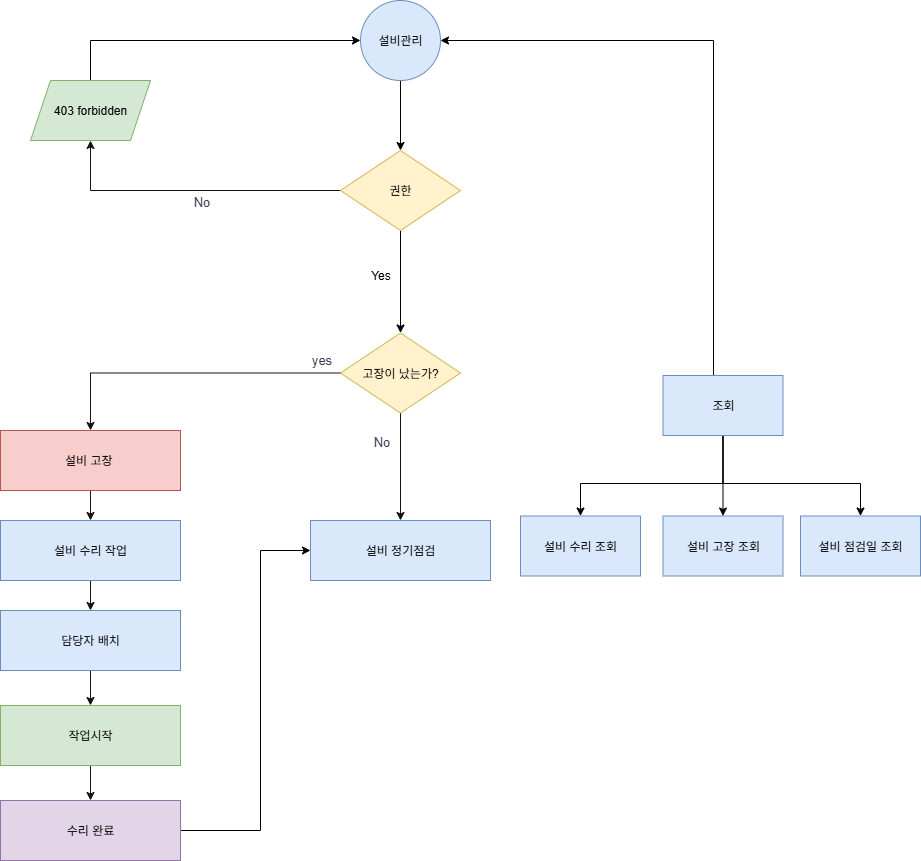

The diagram above was exported from draw.io. Its source (the exported page's mxGraphModel, read from the mxfile embedded in the PNG):
<mxGraphModel dx="1011" dy="885" grid="0" gridSize="10" guides="1" tooltips="1" connect="1" arrows="1" fold="1" page="1" pageScale="1" pageWidth="827" pageHeight="1169" math="0" shadow="0">
  <root>
    <mxCell id="0" />
    <mxCell id="1" parent="0" />
    <mxCell id="lH4nMJ6SnVzSK_hkEuxh-1" value="" style="edgeStyle=orthogonalEdgeStyle;rounded=0;orthogonalLoop=1;jettySize=auto;html=1;strokeColor=#000000;fontColor=#393C56;fillColor=#F2CC8F;" parent="1" source="lH4nMJ6SnVzSK_hkEuxh-2" target="lH4nMJ6SnVzSK_hkEuxh-11" edge="1">
      <mxGeometry relative="1" as="geometry" />
    </mxCell>
    <mxCell id="lH4nMJ6SnVzSK_hkEuxh-2" value="설비관리" style="ellipse;whiteSpace=wrap;html=1;labelBackgroundColor=none;fillColor=#dae8fc;strokeColor=#6c8ebf;" parent="1" vertex="1">
      <mxGeometry x="380" y="210" width="80" height="80" as="geometry" />
    </mxCell>
    <mxCell id="lH4nMJ6SnVzSK_hkEuxh-3" value="" style="edgeStyle=orthogonalEdgeStyle;rounded=0;orthogonalLoop=1;jettySize=auto;html=1;strokeColor=#1C0F0C;fontColor=#393C56;fillColor=#F2CC8F;" parent="1" source="lH4nMJ6SnVzSK_hkEuxh-4" target="lH4nMJ6SnVzSK_hkEuxh-18" edge="1">
      <mxGeometry relative="1" as="geometry" />
    </mxCell>
    <mxCell id="lH4nMJ6SnVzSK_hkEuxh-4" value="담당자 배치" style="rounded=0;whiteSpace=wrap;html=1;labelBackgroundColor=none;fillColor=#dae8fc;strokeColor=#6c8ebf;" parent="1" vertex="1">
      <mxGeometry x="20" y="820" width="180" height="60" as="geometry" />
    </mxCell>
    <mxCell id="lH4nMJ6SnVzSK_hkEuxh-5" style="edgeStyle=orthogonalEdgeStyle;rounded=0;orthogonalLoop=1;jettySize=auto;html=1;labelBackgroundColor=none;strokeColor=#1C0F0C;fontColor=default;" parent="1" source="lH4nMJ6SnVzSK_hkEuxh-11" target="lH4nMJ6SnVzSK_hkEuxh-13" edge="1">
      <mxGeometry relative="1" as="geometry" />
    </mxCell>
    <mxCell id="lH4nMJ6SnVzSK_hkEuxh-6" value="No" style="edgeLabel;html=1;align=center;verticalAlign=middle;resizable=0;points=[];labelBackgroundColor=none;fontColor=#393C56;fontSize=13;" parent="lH4nMJ6SnVzSK_hkEuxh-5" vertex="1" connectable="0">
      <mxGeometry x="-0.08" relative="1" as="geometry">
        <mxPoint x="-2" y="10" as="offset" />
      </mxGeometry>
    </mxCell>
    <mxCell id="lH4nMJ6SnVzSK_hkEuxh-7" value="yes" style="edgeStyle=orthogonalEdgeStyle;rounded=0;orthogonalLoop=1;jettySize=auto;html=1;entryX=0.5;entryY=0;entryDx=0;entryDy=0;strokeColor=#1C0F0C;fontColor=#393C56;fillColor=#F2CC8F;fontSize=13;" parent="1" source="lH4nMJ6SnVzSK_hkEuxh-32" target="lH4nMJ6SnVzSK_hkEuxh-23" edge="1">
      <mxGeometry x="-0.8777" y="-13" relative="1" as="geometry">
        <mxPoint as="offset" />
        <Array as="points">
          <mxPoint x="110" y="582" />
        </Array>
      </mxGeometry>
    </mxCell>
    <mxCell id="lH4nMJ6SnVzSK_hkEuxh-8" style="edgeStyle=orthogonalEdgeStyle;rounded=0;orthogonalLoop=1;jettySize=auto;html=1;entryX=0.5;entryY=0;entryDx=0;entryDy=0;strokeColor=#1C0F0C;fontColor=#393C56;fillColor=#F2CC8F;exitX=0.486;exitY=0.935;exitDx=0;exitDy=0;exitPerimeter=0;" parent="1" source="lH4nMJ6SnVzSK_hkEuxh-32" target="lH4nMJ6SnVzSK_hkEuxh-25" edge="1">
      <mxGeometry relative="1" as="geometry">
        <Array as="points">
          <mxPoint x="420" y="572" />
        </Array>
      </mxGeometry>
    </mxCell>
    <mxCell id="lH4nMJ6SnVzSK_hkEuxh-9" value="No" style="edgeLabel;html=1;align=center;verticalAlign=middle;resizable=0;points=[];strokeColor=#E07A5F;fontColor=#393C56;fillColor=#F2CC8F;fontSize=13;" parent="lH4nMJ6SnVzSK_hkEuxh-8" vertex="1" connectable="0">
      <mxGeometry x="0.2556" y="-2" relative="1" as="geometry">
        <mxPoint x="-18" y="-3" as="offset" />
      </mxGeometry>
    </mxCell>
    <mxCell id="lH4nMJ6SnVzSK_hkEuxh-10" value="" style="edgeStyle=orthogonalEdgeStyle;rounded=0;orthogonalLoop=1;jettySize=auto;html=1;" parent="1" source="lH4nMJ6SnVzSK_hkEuxh-11" target="lH4nMJ6SnVzSK_hkEuxh-32" edge="1">
      <mxGeometry relative="1" as="geometry" />
    </mxCell>
    <mxCell id="lH4nMJ6SnVzSK_hkEuxh-11" value="권한" style="rhombus;whiteSpace=wrap;html=1;labelBackgroundColor=none;fillColor=#fff2cc;strokeColor=#d6b656;" parent="1" vertex="1">
      <mxGeometry x="360" y="360" width="120" height="80" as="geometry" />
    </mxCell>
    <mxCell id="lH4nMJ6SnVzSK_hkEuxh-12" style="edgeStyle=orthogonalEdgeStyle;rounded=0;orthogonalLoop=1;jettySize=auto;html=1;" parent="1" source="lH4nMJ6SnVzSK_hkEuxh-13" target="lH4nMJ6SnVzSK_hkEuxh-2" edge="1">
      <mxGeometry relative="1" as="geometry">
        <mxPoint x="190" y="350" as="sourcePoint" />
        <Array as="points">
          <mxPoint x="110" y="250" />
        </Array>
      </mxGeometry>
    </mxCell>
    <mxCell id="lH4nMJ6SnVzSK_hkEuxh-13" value="403 forbidden" style="shape=parallelogram;perimeter=parallelogramPerimeter;whiteSpace=wrap;html=1;fixedSize=1;labelBackgroundColor=none;fillColor=#d5e8d4;strokeColor=#82b366;" parent="1" vertex="1">
      <mxGeometry x="50" y="290" width="120" height="60" as="geometry" />
    </mxCell>
    <mxCell id="lH4nMJ6SnVzSK_hkEuxh-15" value="" style="edgeStyle=orthogonalEdgeStyle;rounded=0;orthogonalLoop=1;jettySize=auto;html=1;strokeColor=#1C0F0C;fontColor=#393C56;fillColor=#F2CC8F;" parent="1" source="lH4nMJ6SnVzSK_hkEuxh-16" target="lH4nMJ6SnVzSK_hkEuxh-4" edge="1">
      <mxGeometry relative="1" as="geometry" />
    </mxCell>
    <mxCell id="lH4nMJ6SnVzSK_hkEuxh-16" value="설비 수리 작업" style="rounded=0;whiteSpace=wrap;html=1;labelBackgroundColor=none;fillColor=#dae8fc;strokeColor=#6c8ebf;" parent="1" vertex="1">
      <mxGeometry x="20" y="730" width="180" height="60" as="geometry" />
    </mxCell>
    <mxCell id="lH4nMJ6SnVzSK_hkEuxh-17" value="" style="edgeStyle=orthogonalEdgeStyle;rounded=0;orthogonalLoop=1;jettySize=auto;html=1;strokeColor=#1C0F0C;fontColor=#393C56;fillColor=#F2CC8F;" parent="1" source="lH4nMJ6SnVzSK_hkEuxh-18" target="lH4nMJ6SnVzSK_hkEuxh-20" edge="1">
      <mxGeometry relative="1" as="geometry" />
    </mxCell>
    <mxCell id="lH4nMJ6SnVzSK_hkEuxh-18" value="작업시작" style="rounded=0;whiteSpace=wrap;html=1;labelBackgroundColor=none;fillColor=#d5e8d4;strokeColor=#82b366;" parent="1" vertex="1">
      <mxGeometry x="20" y="915" width="180" height="60" as="geometry" />
    </mxCell>
    <mxCell id="lH4nMJ6SnVzSK_hkEuxh-19" style="edgeStyle=orthogonalEdgeStyle;rounded=0;orthogonalLoop=1;jettySize=auto;html=1;" parent="1" source="lH4nMJ6SnVzSK_hkEuxh-20" target="lH4nMJ6SnVzSK_hkEuxh-25" edge="1">
      <mxGeometry relative="1" as="geometry">
        <mxPoint x="280" y="750" as="targetPoint" />
        <Array as="points">
          <mxPoint x="280" y="1040" />
          <mxPoint x="280" y="760" />
        </Array>
      </mxGeometry>
    </mxCell>
    <mxCell id="lH4nMJ6SnVzSK_hkEuxh-20" value="수리 완료" style="rounded=0;whiteSpace=wrap;html=1;labelBackgroundColor=none;fillColor=#e1d5e7;strokeColor=#9673a6;" parent="1" vertex="1">
      <mxGeometry x="20" y="1010" width="180" height="60" as="geometry" />
    </mxCell>
    <mxCell id="lH4nMJ6SnVzSK_hkEuxh-21" value="설비 수리 조회" style="whiteSpace=wrap;html=1;fillColor=#dae8fc;strokeColor=#6c8ebf;rounded=0;labelBackgroundColor=none;" parent="1" vertex="1">
      <mxGeometry x="540" y="725.5" width="120" height="60" as="geometry" />
    </mxCell>
    <mxCell id="lH4nMJ6SnVzSK_hkEuxh-22" value="" style="edgeStyle=orthogonalEdgeStyle;rounded=0;orthogonalLoop=1;jettySize=auto;html=1;strokeColor=#1C0F0C;fontColor=#393C56;fillColor=#F2CC8F;" parent="1" source="lH4nMJ6SnVzSK_hkEuxh-23" target="lH4nMJ6SnVzSK_hkEuxh-16" edge="1">
      <mxGeometry relative="1" as="geometry" />
    </mxCell>
    <mxCell id="lH4nMJ6SnVzSK_hkEuxh-23" value="설비 고장&amp;nbsp;" style="rounded=0;whiteSpace=wrap;html=1;labelBackgroundColor=none;fillColor=#f8cecc;strokeColor=#b85450;" parent="1" vertex="1">
      <mxGeometry x="20" y="640" width="180" height="60" as="geometry" />
    </mxCell>
    <mxCell id="lH4nMJ6SnVzSK_hkEuxh-24" value="설비 고장 조회" style="whiteSpace=wrap;html=1;fillColor=#dae8fc;strokeColor=#6c8ebf;rounded=0;labelBackgroundColor=none;" parent="1" vertex="1">
      <mxGeometry x="682.5" y="725.5" width="120" height="60" as="geometry" />
    </mxCell>
    <mxCell id="lH4nMJ6SnVzSK_hkEuxh-25" value="설비 정기점검" style="rounded=0;whiteSpace=wrap;html=1;labelBackgroundColor=none;fillColor=#dae8fc;strokeColor=#6c8ebf;" parent="1" vertex="1">
      <mxGeometry x="330" y="730" width="180" height="60" as="geometry" />
    </mxCell>
    <mxCell id="lH4nMJ6SnVzSK_hkEuxh-26" style="edgeStyle=orthogonalEdgeStyle;rounded=0;orthogonalLoop=1;jettySize=auto;html=1;" parent="1" source="lH4nMJ6SnVzSK_hkEuxh-30" target="lH4nMJ6SnVzSK_hkEuxh-2" edge="1">
      <mxGeometry relative="1" as="geometry">
        <Array as="points">
          <mxPoint x="733" y="250" />
        </Array>
      </mxGeometry>
    </mxCell>
    <mxCell id="lH4nMJ6SnVzSK_hkEuxh-27" style="edgeStyle=orthogonalEdgeStyle;rounded=0;orthogonalLoop=1;jettySize=auto;html=1;" parent="1" source="lH4nMJ6SnVzSK_hkEuxh-30" target="lH4nMJ6SnVzSK_hkEuxh-24" edge="1">
      <mxGeometry relative="1" as="geometry" />
    </mxCell>
    <mxCell id="lH4nMJ6SnVzSK_hkEuxh-28" style="edgeStyle=orthogonalEdgeStyle;rounded=0;orthogonalLoop=1;jettySize=auto;html=1;" parent="1" source="lH4nMJ6SnVzSK_hkEuxh-30" target="lH4nMJ6SnVzSK_hkEuxh-31" edge="1">
      <mxGeometry relative="1" as="geometry">
        <Array as="points">
          <mxPoint x="743" y="693" />
          <mxPoint x="880" y="693" />
        </Array>
      </mxGeometry>
    </mxCell>
    <mxCell id="lH4nMJ6SnVzSK_hkEuxh-29" style="edgeStyle=orthogonalEdgeStyle;rounded=0;orthogonalLoop=1;jettySize=auto;html=1;" parent="1" source="lH4nMJ6SnVzSK_hkEuxh-30" target="lH4nMJ6SnVzSK_hkEuxh-21" edge="1">
      <mxGeometry relative="1" as="geometry">
        <Array as="points">
          <mxPoint x="743" y="693" />
          <mxPoint x="600" y="693" />
        </Array>
      </mxGeometry>
    </mxCell>
    <mxCell id="lH4nMJ6SnVzSK_hkEuxh-30" value="조회" style="rounded=0;whiteSpace=wrap;html=1;labelBackgroundColor=none;fillColor=#dae8fc;strokeColor=#6c8ebf;" parent="1" vertex="1">
      <mxGeometry x="682.5" y="585" width="120" height="60" as="geometry" />
    </mxCell>
    <mxCell id="lH4nMJ6SnVzSK_hkEuxh-31" value="설비 점검일 조회" style="rounded=0;whiteSpace=wrap;html=1;labelBackgroundColor=none;fillColor=#dae8fc;strokeColor=#6c8ebf;" parent="1" vertex="1">
      <mxGeometry x="820" y="725.5" width="120" height="60" as="geometry" />
    </mxCell>
    <mxCell id="lH4nMJ6SnVzSK_hkEuxh-32" value="고장이 났는가?" style="rhombus;whiteSpace=wrap;html=1;labelBackgroundColor=none;fillColor=#fff2cc;strokeColor=#d6b656;" parent="1" vertex="1">
      <mxGeometry x="360" y="542.5" width="120" height="80" as="geometry" />
    </mxCell>
    <mxCell id="lH4nMJ6SnVzSK_hkEuxh-33" value="Yes" style="text;html=1;align=center;verticalAlign=middle;resizable=0;points=[];autosize=1;strokeColor=none;fillColor=none;" parent="1" vertex="1">
      <mxGeometry x="380" y="470" width="40" height="30" as="geometry" />
    </mxCell>
  </root>
</mxGraphModel>